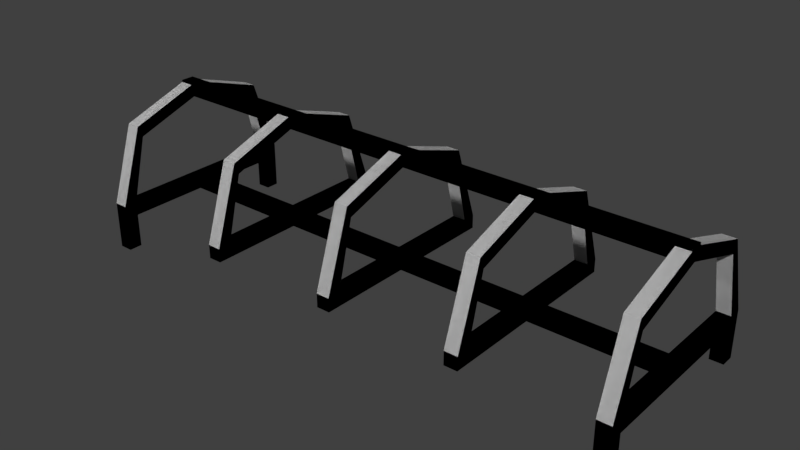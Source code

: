 # Source: Country_Farm_0.blend  (saved by Blender 2.79.0; exported with 4.5.12 LTS)
import bpy
from mathutils import Matrix  # noqa: F401  (used for matrix-valued properties, if any)

bpy.ops.wm.read_factory_settings(use_empty=True)
scene = bpy.context.scene
scene.name = 'Scene'

# ---- collections
col_collection_2 = bpy.data.collections.new('Collection 2'); scene.collection.children.link(col_collection_2)
col_collection_3 = bpy.data.collections.new('Collection 3'); scene.collection.children.link(col_collection_3)
col_collection_6 = bpy.data.collections.new('Collection 6'); scene.collection.children.link(col_collection_6)
col_collection_6.hide_render = True
col_collection_6.hide_viewport = True
col_collection_11 = bpy.data.collections.new('Collection 11'); scene.collection.children.link(col_collection_11)

# ---- materials (node trees are filled in below, after node groups)
mat_material = bpy.data.materials.new('Material')
mat_material.alpha_threshold = 0.0
mat_material.use_transparent_shadow = False
mat_material.roughness = 0.5
mat_material.line_color = (0.0, 0.0, 0.0, 1.0)

# ---- material node trees

# ---- world
world_world = bpy.data.worlds.new('World'); scene.world = world_world
world_world.color = (0.05088, 0.05088, 0.05088)
world_world.use_sun_shadow = False
world_world.sun_shadow_jitter_overblur = 0.0
world_world.cycles.sampling_method = 'MANUAL'

# ---- meshes
me_cube_003 = bpy.data.meshes.new('Cube.003')
me_cube_003.from_pydata([(4.1, -1.054, 0.9543), (4.1, 1.054, 0.9543), (2.1, 1.054, 0.9543), (2.1, -1.054, 0.9543), (1.9, -1.054, 0.9543), (2.1, 0.0, 1.3), (3.9, 1.125, 1.125), (1.9, 1.054, 0.9543), (-2.1, -1.3, 2.235e-08), (-1.9, -1.3, 2.235e-08), (-1.9, 1.3, 2.235e-08), (-2.1, 0.0, 1.5), (0.1, 1.5, -0.2), (0.1, -1.5, -0.2), (-0.1, -1.5, -0.2), (-0.1, 1.5, -0.2), (0.1, 1.5, 2.235e-08), (-1.9, 0.0, 1.5), (-2.1, 1.125, 1.125), (-0.1, 1.5, 2.235e-08), (1.9, 0.0, 1.3), (2.1, 1.125, 1.125), (2.1, -1.125, 1.125), (1.9, -1.125, 1.125), (2.1, -1.5, 0.0), (2.1, 0.0, 1.5), (4.1, 0.0, 1.5), (1.9, 1.125, 1.125), (-2.1, 1.3, 2.235e-08), (-2.1, 1.5, 2.235e-08), (-1.9, 1.5, 2.235e-08), (-2.1, 1.5, -0.2), (-2.1, -1.5, -0.2), (-2.1, -1.5, 0.0), (-1.9, -1.5, -0.2), (-1.9, 1.5, -0.2), (4.1, -1.5, 0.0), (1.9, 0.0, 1.5), (-0.1, 1.3, 2.235e-08), (3.9, -1.125, 1.125), (1.9, -1.5, 0.0), (1.9, -0.09988, -0.2), (4.1, 1.5, 2.235e-08), (3.9, 1.5, 2.235e-08), (1.9, -0.09988, 2.235e-08), (-2.1, -0.09988, -0.2), (2.1, -0.09988, 2.235e-08), (0.1, 1.3, 2.235e-08), (-2.1, -0.09988, 2.235e-08), (2.1, -0.09988, -0.2), (3.9, 1.3, 2.235e-08), (3.9, 1.3, -0.2), (4.1, 1.3, -0.2), (2.1, 0.1002, 2.235e-08), (4.1, 1.3, 2.235e-08), (3.9, -1.3, -0.2), (4.1, -1.3, -0.2), (2.1, 0.1002, -0.2), (4.1, -1.125, 1.125), (4.1, 1.125, 1.125), (-1.9, -0.09988, 2.235e-08), (1.9, 0.1002, -0.2), (0.1, -1.3, 2.235e-08), (1.9, 0.1002, 2.235e-08), (-1.9, -0.09988, -0.2), (1.9, -1.3, 2.235e-08), (2.1, -1.3, 2.235e-08), (-0.1, -1.3, 2.235e-08), (3.9, 0.0, 1.3), (2.1, 1.3, 2.235e-08), (3.9, 1.054, 0.9543), (1.9, 1.3, 2.235e-08), (4.1, 0.0, 1.3), (1.9, 1.5, 2.235e-08), (2.1, 1.5, 2.235e-08), (1.9, 1.5, -0.2), (1.9, -1.5, -0.2), (2.1, -1.5, -0.2), (3.9, -1.054, 0.9543), (2.1, 1.5, -0.2), (-0.1, 0.1002, 2.235e-08), (-0.1, 0.1002, -0.2), (0.1, 0.1002, -0.2), (0.1, 0.1002, 2.235e-08), (0.1, -0.09988, -0.2), (0.1, -0.09988, 2.235e-08), (-0.1, -0.09988, 2.235e-08), (-0.1, -0.09988, -0.2), (4.1, -1.3, 2.235e-08), (3.9, -1.3, 2.235e-08), (3.9, 0.1002, 2.235e-08), (-1.9, 0.1002, 2.235e-08), (3.9, 0.1002, -0.2), (-1.9, 0.1002, -0.2), (4.1, 0.1002, -0.2), (4.1, 0.1002, 2.235e-08), (3.9, -0.09988, 2.235e-08), (-2.1, 0.1002, -0.2), (3.9, -0.09988, -0.2), (-2.1, 0.1002, 2.235e-08), (3.9, -1.5, 0.0), (3.9, 0.0, 1.5), (-0.1, -1.5, 0.0), (-0.1, 0.0, 1.5), (-0.1, 1.125, 1.125), (0.1, 0.0, 1.5), (0.1, -1.5, 0.0), (-0.1, -1.125, 1.125), (0.1, -1.125, 1.125), (0.1, 1.125, 1.125), (-0.1, 0.0, 1.3), (-0.1, 1.054, 0.9543), (0.1, 0.0, 1.3), (-0.1, -1.054, 0.9543), (0.1, -1.054, 0.9543), (0.1, 1.054, 0.9543), (-1.9, -1.5, 0.0), (-2.1, -1.125, 1.125), (-1.9, -1.125, 1.125), (-1.9, 1.125, 1.125), (-2.1, 0.0, 1.3), (-2.1, 1.054, 0.9543), (-1.9, 0.0, 1.3), (-2.1, -1.054, 0.9543), (-1.9, -1.054, 0.9543), (-1.9, 1.054, 0.9543), (-4.1, -1.3, 2.235e-08), (-3.9, -1.3, 2.235e-08), (-3.9, -1.3, -0.2), (-4.1, -1.3, -0.2), (-3.9, 1.3, 2.235e-08), (-4.1, 0.0, 1.5), (-3.9, 1.3, -0.2), (-4.1, 1.3, -0.2), (-3.9, 0.0, 1.5), (-4.1, 1.125, 1.125), (-4.1, 1.3, 2.235e-08), (-4.1, 1.5, 2.235e-08), (-3.9, 1.5, 2.235e-08), (-4.1, -1.5, 0.0), (-3.9, -0.09988, 2.235e-08), (-3.9, -0.09988, -0.2), (-3.9, 0.1002, 2.235e-08), (-3.9, 0.1002, -0.2), (-3.9, -1.5, 0.0), (-4.1, -1.125, 1.125), (-3.9, -1.125, 1.125), (-3.9, 1.125, 1.125), (-4.1, 0.0, 1.3), (-4.1, 1.054, 0.9543), (-3.9, 0.0, 1.3), (-4.1, -1.054, 0.9543), (-3.9, -1.054, 0.9543), (-3.9, 1.054, 0.9543), (4.1, 0.1002, 1.3), (4.1, 0.1002, 1.5), (4.1, -0.09988, 1.3), (4.1, -0.09988, 1.5), (-4.1, -0.09988, 1.3), (-4.1, -0.09988, 1.5), (-4.1, 0.1002, 1.3), (-4.1, 0.1002, 1.5), (4.1, -1.3, -0.7), (4.1, -1.5, -0.7), (4.1, 1.5, -0.7), (3.9, 1.5, -0.7), (3.9, -1.5, -0.7), (3.9, 1.3, -0.7), (4.1, 1.3, -0.7), (3.9, -1.3, -0.7), (-3.9, 1.5, -0.7), (-4.1, 1.5, -0.7), (-3.9, -1.3, -0.7), (-3.9, -1.5, -0.7), (-4.1, -1.3, -0.7), (-4.1, -1.5, -0.7), (-3.9, 1.3, -0.7), (-4.1, 1.3, -0.7)], [], [(40, 24, 22, 23), (73, 27, 21, 74), (50, 54, 1, 70), (89, 78, 0, 88), (68, 70, 1, 72), (16, 19, 38, 47), (13, 106, 102, 14), (100, 166, 163, 36), (16, 12, 15, 19), (64, 87, 86, 60), (161, 155, 154, 160), (93, 91, 80, 81), (119, 17, 118, 116, 34, 64, 60, 9, 124, 122, 125, 10, 91, 93, 35, 30), (68, 72, 0, 78), (43, 6, 59, 42), (100, 36, 58, 39), (81, 80, 38, 19, 15), (138, 170, 171, 137), (42, 59, 26, 58, 36, 163, 162, 56, 94, 95, 88, 0, 72, 1, 54, 52, 168, 164), (27, 73, 75, 61, 63, 71, 7, 20, 4, 65, 44, 41, 76, 40, 23, 37), (30, 35, 31, 29), (100, 39, 101, 6, 43, 165, 167, 51, 92, 90, 50, 70, 68, 78, 89, 96, 98, 55, 169, 166), (74, 21, 25, 22, 24, 77, 49, 46, 66, 3, 5, 2, 69, 53, 57, 79), (34, 116, 33, 32), (55, 56, 162, 169), (20, 5, 3, 4), (74, 79, 75, 73), (20, 7, 2, 5), (65, 4, 3, 66), (71, 69, 2, 7), (77, 24, 40, 76), (37, 23, 22, 25), (37, 25, 21, 27), (97, 143, 142, 99), (141, 140, 127, 152, 150, 153, 130, 142, 143, 132, 176, 170, 138, 147, 134, 146, 144, 173, 172, 128), (139, 175, 173, 144), (101, 26, 59, 6), (101, 39, 58, 26), (45, 48, 140, 141), (42, 164, 165, 43), (52, 54, 95, 94), (19, 104, 109, 16), (102, 106, 108, 107), (103, 105, 109, 104), (103, 107, 108, 105), (38, 47, 115, 111), (67, 113, 114, 62), (110, 111, 115, 112), (110, 112, 114, 113), (106, 102, 67, 62), (107, 103, 104, 19, 38, 111, 110, 113, 67, 102), (29, 31, 97, 99, 28, 121, 120, 123, 8, 48, 45, 32, 33, 117, 11, 18), (108, 106, 62, 114, 112, 115, 47, 16, 109, 105), (29, 18, 119, 30), (33, 116, 118, 117), (11, 17, 119, 18), (11, 117, 118, 17), (28, 10, 125, 121), (8, 123, 124, 9), (120, 121, 125, 122), (120, 122, 124, 123), (67, 86, 87, 14, 102), (49, 77, 76, 41, 84, 13, 14, 87, 64, 34, 32, 45, 141, 128, 129, 133, 132, 143, 97, 31, 35, 93, 81, 15, 12, 82, 61, 75, 79, 57, 92, 51, 52, 94, 56, 55, 98), (161, 159, 157, 155), (129, 174, 175, 139, 126, 136, 137, 171, 177, 133), (132, 133, 177, 176), (137, 135, 147, 138), (139, 144, 146, 145), (131, 134, 147, 135), (131, 145, 146, 134), (136, 130, 153, 149), (126, 151, 152, 127), (148, 149, 153, 150), (148, 150, 152, 151), (145, 131, 135, 137, 136, 149, 148, 151, 126, 139), (47, 83, 82, 12, 16), (41, 44, 85, 84), (61, 82, 83, 63), (57, 53, 90, 92), (49, 98, 96, 46), (154, 155, 157, 156), (154, 156, 158, 160), (62, 106, 13, 84, 85), (46, 96, 89, 88, 95, 54, 50, 90, 53, 69, 71, 63, 83, 47, 38, 80, 91, 10, 28, 99, 142, 130, 136, 126, 127, 140, 48, 8, 9, 60, 86, 67, 62, 85, 44, 65, 66), (156, 157, 159, 158), (158, 159, 161, 160), (169, 162, 163, 166), (164, 168, 167, 165), (174, 172, 173, 175), (170, 176, 177, 171), (52, 51, 167, 168), (129, 128, 172, 174)])
me_cube_003.materials.append(mat_material)
me_cube_003.use_remesh_preserve_volume = False
me_cube_003.use_remesh_preserve_attributes = False
me_cube_003.use_mirror_vertex_groups = False
me_cube_003.update()
me_cube_002 = bpy.data.meshes.new('Cube.002')
me_cube_002.from_pydata([(4.1, -1.054, 0.9543), (4.1, 1.054, 0.9543), (2.1, 1.054, 0.9543), (2.1, -1.054, 0.9543), (1.9, -1.054, 0.9543), (2.1, 0.0, 1.3), (3.9, 1.125, 1.125), (1.9, 1.054, 0.9543), (-2.1, -1.3, 2.235e-08), (-1.9, -1.3, 2.235e-08), (-1.9, 1.3, 2.235e-08), (-2.1, 0.0, 1.5), (0.1, 1.5, -0.2), (0.1, -1.5, -0.2), (-0.1, -1.5, -0.2), (-0.1, 1.5, -0.2), (0.1, 1.5, 2.235e-08), (-1.9, 0.0, 1.5), (-2.1, 1.125, 1.125), (-0.1, 1.5, 2.235e-08), (1.9, 0.0, 1.3), (2.1, 1.125, 1.125), (2.1, -1.125, 1.125), (1.9, -1.125, 1.125), (2.1, -1.5, 0.0), (2.1, 0.0, 1.5), (4.1, 0.0, 1.5), (1.9, 1.125, 1.125), (-2.1, 1.3, 2.235e-08), (-2.1, 1.5, 2.235e-08), (-1.9, 1.5, 2.235e-08), (-2.1, 1.5, -0.2), (-2.1, -1.5, -0.2), (-2.1, -1.5, 0.0), (-1.9, -1.5, -0.2), (-1.9, 1.5, -0.2), (4.1, -1.5, 0.0), (1.9, 0.0, 1.5), (-0.1, 1.3, 2.235e-08), (3.9, -1.125, 1.125), (1.9, -1.5, 0.0), (1.9, -0.09988, -0.2), (4.1, 1.5, 2.235e-08), (3.9, 1.5, 2.235e-08), (1.9, -0.09988, 2.235e-08), (-2.1, -0.09988, -0.2), (2.1, -0.09988, 2.235e-08), (0.1, 1.3, 2.235e-08), (-2.1, -0.09988, 2.235e-08), (2.1, -0.09988, -0.2), (3.9, 1.3, 2.235e-08), (3.9, 1.3, -0.2), (4.1, 1.3, -0.2), (2.1, 0.1002, 2.235e-08), (4.1, 1.3, 2.235e-08), (3.9, -1.3, -0.2), (4.1, -1.3, -0.2), (2.1, 0.1002, -0.2), (4.1, -1.125, 1.125), (4.1, 1.125, 1.125), (-1.9, -0.09988, 2.235e-08), (1.9, 0.1002, -0.2), (0.1, -1.3, 2.235e-08), (1.9, 0.1002, 2.235e-08), (-1.9, -0.09988, -0.2), (1.9, -1.3, 2.235e-08), (2.1, -1.3, 2.235e-08), (-0.1, -1.3, 2.235e-08), (3.9, 0.0, 1.3), (2.1, 1.3, 2.235e-08), (3.9, 1.054, 0.9543), (1.9, 1.3, 2.235e-08), (4.1, 0.0, 1.3), (1.9, 1.5, 2.235e-08), (2.1, 1.5, 2.235e-08), (1.9, 1.5, -0.2), (1.9, -1.5, -0.2), (2.1, -1.5, -0.2), (3.9, -1.054, 0.9543), (2.1, 1.5, -0.2), (-0.1, 0.1002, 2.235e-08), (-0.1, 0.1002, -0.2), (0.1, 0.1002, -0.2), (0.1, 0.1002, 2.235e-08), (0.1, -0.09988, -0.2), (0.1, -0.09988, 2.235e-08), (-0.1, -0.09988, 2.235e-08), (-0.1, -0.09988, -0.2), (4.1, -1.3, 2.235e-08), (3.9, -1.3, 2.235e-08), (3.9, 0.1002, 2.235e-08), (-1.9, 0.1002, 2.235e-08), (3.9, 0.1002, -0.2), (-1.9, 0.1002, -0.2), (4.1, 0.1002, -0.2), (4.1, 0.1002, 2.235e-08), (3.9, -0.09988, 2.235e-08), (-2.1, 0.1002, -0.2), (3.9, -0.09988, -0.2), (-2.1, 0.1002, 2.235e-08), (3.9, -1.5, 0.0), (3.9, 0.0, 1.5), (-0.1, -1.5, 0.0), (-0.1, 0.0, 1.5), (-0.1, 1.125, 1.125), (0.1, 0.0, 1.5), (0.1, -1.5, 0.0), (-0.1, -1.125, 1.125), (0.1, -1.125, 1.125), (0.1, 1.125, 1.125), (-0.1, 0.0, 1.3), (-0.1, 1.054, 0.9543), (0.1, 0.0, 1.3), (-0.1, -1.054, 0.9543), (0.1, -1.054, 0.9543), (0.1, 1.054, 0.9543), (-1.9, -1.5, 0.0), (-2.1, -1.125, 1.125), (-1.9, -1.125, 1.125), (-1.9, 1.125, 1.125), (-2.1, 0.0, 1.3), (-2.1, 1.054, 0.9543), (-1.9, 0.0, 1.3), (-2.1, -1.054, 0.9543), (-1.9, -1.054, 0.9543), (-1.9, 1.054, 0.9543), (-4.1, -1.3, 2.235e-08), (-3.9, -1.3, 2.235e-08), (-3.9, -1.3, -0.2), (-4.1, -1.3, -0.2), (-3.9, 1.3, 2.235e-08), (-4.1, 0.0, 1.5), (-3.9, 1.3, -0.2), (-4.1, 1.3, -0.2), (-3.9, 0.0, 1.5), (-4.1, 1.125, 1.125), (-4.1, 1.3, 2.235e-08), (-4.1, 1.5, 2.235e-08), (-3.9, 1.5, 2.235e-08), (-4.1, -1.5, 0.0), (-3.9, -0.09988, 2.235e-08), (-3.9, -0.09988, -0.2), (-3.9, 0.1002, 2.235e-08), (-3.9, 0.1002, -0.2), (-3.9, -1.5, 0.0), (-4.1, -1.125, 1.125), (-3.9, -1.125, 1.125), (-3.9, 1.125, 1.125), (-4.1, 0.0, 1.3), (-4.1, 1.054, 0.9543), (-3.9, 0.0, 1.3), (-4.1, -1.054, 0.9543), (-3.9, -1.054, 0.9543), (-3.9, 1.054, 0.9543), (4.1, 0.1002, 1.3), (4.1, 0.1002, 1.5), (4.1, -0.09988, 1.3), (4.1, -0.09988, 1.5), (-4.1, -0.09988, 1.3), (-4.1, -0.09988, 1.5), (-4.1, 0.1002, 1.3), (-4.1, 0.1002, 1.5), (4.1, -1.3, -0.7), (4.1, -1.5, -0.7), (4.1, 1.5, -0.7), (3.9, 1.5, -0.7), (3.9, -1.5, -0.7), (3.9, 1.3, -0.7), (4.1, 1.3, -0.7), (3.9, -1.3, -0.7), (-3.9, 1.5, -0.7), (-4.1, 1.5, -0.7), (-3.9, -1.3, -0.7), (-3.9, -1.5, -0.7), (-4.1, -1.3, -0.7), (-4.1, -1.5, -0.7), (-3.9, 1.3, -0.7), (-4.1, 1.3, -0.7)], [], [(40, 24, 22, 23), (73, 27, 21, 74), (50, 54, 1, 70), (89, 78, 0, 88), (68, 70, 1, 72), (16, 19, 38, 47), (13, 106, 102, 14), (100, 166, 163, 36), (16, 12, 15, 19), (64, 87, 86, 60), (161, 155, 154, 160), (93, 91, 80, 81), (119, 17, 118, 116, 34, 64, 60, 9, 124, 122, 125, 10, 91, 93, 35, 30), (68, 72, 0, 78), (43, 6, 59, 42), (100, 36, 58, 39), (81, 80, 38, 19, 15), (138, 170, 171, 137), (42, 59, 26, 58, 36, 163, 162, 56, 94, 95, 88, 0, 72, 1, 54, 52, 168, 164), (27, 73, 75, 61, 63, 71, 7, 20, 4, 65, 44, 41, 76, 40, 23, 37), (30, 35, 31, 29), (100, 39, 101, 6, 43, 165, 167, 51, 92, 90, 50, 70, 68, 78, 89, 96, 98, 55, 169, 166), (74, 21, 25, 22, 24, 77, 49, 46, 66, 3, 5, 2, 69, 53, 57, 79), (34, 116, 33, 32), (55, 56, 162, 169), (20, 5, 3, 4), (74, 79, 75, 73), (20, 7, 2, 5), (65, 4, 3, 66), (71, 69, 2, 7), (77, 24, 40, 76), (37, 23, 22, 25), (37, 25, 21, 27), (97, 143, 142, 99), (141, 140, 127, 152, 150, 153, 130, 142, 143, 132, 176, 170, 138, 147, 134, 146, 144, 173, 172, 128), (139, 175, 173, 144), (101, 26, 59, 6), (101, 39, 58, 26), (45, 48, 140, 141), (42, 164, 165, 43), (52, 54, 95, 94), (19, 104, 109, 16), (102, 106, 108, 107), (103, 105, 109, 104), (103, 107, 108, 105), (38, 47, 115, 111), (67, 113, 114, 62), (110, 111, 115, 112), (110, 112, 114, 113), (106, 102, 67, 62), (107, 103, 104, 19, 38, 111, 110, 113, 67, 102), (29, 31, 97, 99, 28, 121, 120, 123, 8, 48, 45, 32, 33, 117, 11, 18), (108, 106, 62, 114, 112, 115, 47, 16, 109, 105), (29, 18, 119, 30), (33, 116, 118, 117), (11, 17, 119, 18), (11, 117, 118, 17), (28, 10, 125, 121), (8, 123, 124, 9), (120, 121, 125, 122), (120, 122, 124, 123), (67, 86, 87, 14, 102), (49, 77, 76, 41, 84, 13, 14, 87, 64, 34, 32, 45, 141, 128, 129, 133, 132, 143, 97, 31, 35, 93, 81, 15, 12, 82, 61, 75, 79, 57, 92, 51, 52, 94, 56, 55, 98), (161, 159, 157, 155), (129, 174, 175, 139, 126, 136, 137, 171, 177, 133), (132, 133, 177, 176), (137, 135, 147, 138), (139, 144, 146, 145), (131, 134, 147, 135), (131, 145, 146, 134), (136, 130, 153, 149), (126, 151, 152, 127), (148, 149, 153, 150), (148, 150, 152, 151), (145, 131, 135, 137, 136, 149, 148, 151, 126, 139), (47, 83, 82, 12, 16), (41, 44, 85, 84), (61, 82, 83, 63), (57, 53, 90, 92), (49, 98, 96, 46), (154, 155, 157, 156), (154, 156, 158, 160), (62, 106, 13, 84, 85), (46, 96, 89, 88, 95, 54, 50, 90, 53, 69, 71, 63, 83, 47, 38, 80, 91, 10, 28, 99, 142, 130, 136, 126, 127, 140, 48, 8, 9, 60, 86, 67, 62, 85, 44, 65, 66), (156, 157, 159, 158), (158, 159, 161, 160), (169, 162, 163, 166), (164, 168, 167, 165), (174, 172, 173, 175), (170, 176, 177, 171), (52, 51, 167, 168), (129, 128, 172, 174)])
me_cube_002.materials.append(mat_material)
me_cube_002.use_remesh_preserve_volume = False
me_cube_002.use_remesh_preserve_attributes = False
me_cube_002.use_mirror_vertex_groups = False
me_cube_002.update()
me_cube = bpy.data.meshes.new('Cube')
me_cube.from_pydata([(4.1, -1.054, 0.9543), (4.1, 1.054, 0.9543), (2.1, 1.054, 0.9543), (2.1, -1.054, 0.9543), (1.9, -1.054, 0.9543), (2.1, 0.0, 1.3), (3.9, 1.125, 1.125), (1.9, 1.054, 0.9543), (-2.1, -1.3, 2.235e-08), (-1.9, -1.3, 2.235e-08), (-1.9, -1.3, -0.2), (-2.1, -1.3, -0.2), (-1.9, 1.3, 2.235e-08), (-2.1, 0.0, 1.5), (-1.9, 1.3, -0.2), (-2.1, 1.3, -0.2), (0.1, 1.5, -0.2), (0.1, -1.5, -0.2), (-0.1, -1.5, -0.2), (-0.1, 1.5, -0.2), (0.1, 1.5, 2.235e-08), (-1.9, 0.0, 1.5), (-2.1, 1.125, 1.125), (-0.1, 1.5, 2.235e-08), (1.9, 0.0, 1.3), (2.1, 1.125, 1.125), (2.1, -1.125, 1.125), (1.9, -1.125, 1.125), (2.1, -1.5, 0.0), (2.1, 0.0, 1.5), (4.1, 0.0, 1.5), (1.9, 1.125, 1.125), (-2.1, 1.3, 2.235e-08), (-2.1, 1.5, 2.235e-08), (-1.9, 1.5, 2.235e-08), (-2.1, 1.5, -0.2), (-2.1, -1.5, -0.2), (-2.1, -1.5, 0.0), (-1.9, -1.5, -0.2), (-1.9, 1.5, -0.2), (4.1, 1.5, -0.2), (4.1, -1.5, -0.2), (4.1, -1.5, 0.0), (1.9, 0.0, 1.5), (-0.1, 1.3, 2.235e-08), (-0.1, 1.3, -0.2), (3.9, -1.5, -0.2), (3.9, 1.5, -0.2), (3.9, -1.125, 1.125), (1.9, -1.5, 0.0), (1.9, -0.09988, -0.2), (4.1, 1.5, 2.235e-08), (0.1, 1.3, -0.2), (3.9, 1.5, 2.235e-08), (1.9, -0.09988, 2.235e-08), (-2.1, -0.09988, -0.2), (2.1, -0.09988, 2.235e-08), (0.1, 1.3, 2.235e-08), (-2.1, -0.09988, 2.235e-08), (2.1, -0.09988, -0.2), (-0.1, -1.3, -0.2), (3.9, 1.3, 2.235e-08), (3.9, 1.3, -0.2), (4.1, 1.3, -0.2), (2.1, 0.1002, 2.235e-08), (4.1, 1.3, 2.235e-08), (0.1, -1.3, -0.2), (3.9, -1.3, -0.2), (4.1, -1.3, -0.2), (2.1, 0.1002, -0.2), (4.1, -1.125, 1.125), (4.1, 1.125, 1.125), (-1.9, -0.09988, 2.235e-08), (1.9, 0.1002, -0.2), (0.1, -1.3, 2.235e-08), (1.9, 0.1002, 2.235e-08), (-1.9, -0.09988, -0.2), (1.9, -1.3, 2.235e-08), (2.1, -1.3, 2.235e-08), (-0.1, -1.3, 2.235e-08), (3.9, 0.0, 1.3), (2.1, -1.3, -0.2), (1.9, -1.3, -0.2), (2.1, 1.3, 2.235e-08), (2.1, 1.3, -0.2), (1.9, 1.3, -0.2), (3.9, 1.054, 0.9543), (1.9, 1.3, 2.235e-08), (4.1, 0.0, 1.3), (1.9, 1.5, 2.235e-08), (2.1, 1.5, 2.235e-08), (1.9, 1.5, -0.2), (1.9, -1.5, -0.2), (2.1, -1.5, -0.2), (3.9, -1.054, 0.9543), (2.1, 1.5, -0.2), (-0.1, 0.1002, 2.235e-08), (-0.1, 0.1002, -0.2), (0.1, 0.1002, -0.2), (0.1, 0.1002, 2.235e-08), (0.1, -0.09988, -0.2), (0.1, -0.09988, 2.235e-08), (-0.1, -0.09988, 2.235e-08), (-0.1, -0.09988, -0.2), (4.1, -1.3, 2.235e-08), (3.9, -1.3, 2.235e-08), (3.9, 0.1002, 2.235e-08), (-1.9, 0.1002, 2.235e-08), (3.9, 0.1002, -0.2), (-1.9, 0.1002, -0.2), (4.1, 0.1002, -0.2), (4.1, 0.1002, 2.235e-08), (4.1, -0.09988, -0.2), (4.1, -0.09988, 2.235e-08), (3.9, -0.09988, 2.235e-08), (-2.1, 0.1002, -0.2), (3.9, -0.09988, -0.2), (-2.1, 0.1002, 2.235e-08), (3.9, -1.5, 0.0), (3.9, 0.0, 1.5), (-0.1, -1.5, 0.0), (-0.1, 0.0, 1.5), (-0.1, 1.125, 1.125), (0.1, 0.0, 1.5), (0.1, -1.5, 0.0), (-0.1, -1.125, 1.125), (0.1, -1.125, 1.125), (0.1, 1.125, 1.125), (-0.1, 0.0, 1.3), (-0.1, 1.054, 0.9543), (0.1, 0.0, 1.3), (-0.1, -1.054, 0.9543), (0.1, -1.054, 0.9543), (0.1, 1.054, 0.9543), (-1.9, -1.5, 0.0), (-2.1, -1.125, 1.125), (-1.9, -1.125, 1.125), (-1.9, 1.125, 1.125), (-2.1, 0.0, 1.3), (-2.1, 1.054, 0.9543), (-1.9, 0.0, 1.3), (-2.1, -1.054, 0.9543), (-1.9, -1.054, 0.9543), (-1.9, 1.054, 0.9543), (-4.1, -1.3, 2.235e-08), (-3.9, -1.3, 2.235e-08), (-3.9, -1.3, -0.2), (-4.1, -1.3, -0.2), (-3.9, 1.3, 2.235e-08), (-4.1, 0.0, 1.5), (-3.9, 1.3, -0.2), (-4.1, 1.3, -0.2), (-3.9, 0.0, 1.5), (-4.1, 1.125, 1.125), (-4.1, 1.3, 2.235e-08), (-4.1, 1.5, 2.235e-08), (-3.9, 1.5, 2.235e-08), (-4.1, 1.5, -0.2), (-4.1, -1.5, -0.2), (-4.1, -1.5, 0.0), (-3.9, -1.5, -0.2), (-3.9, 1.5, -0.2), (-4.1, -0.09988, -0.2), (-4.1, -0.09988, 2.235e-08), (-3.9, -0.09988, 2.235e-08), (-3.9, -0.09988, -0.2), (-3.9, 0.1002, 2.235e-08), (-3.9, 0.1002, -0.2), (-4.1, 0.1002, -0.2), (-4.1, 0.1002, 2.235e-08), (-3.9, -1.5, 0.0), (-4.1, -1.125, 1.125), (-3.9, -1.125, 1.125), (-3.9, 1.125, 1.125), (-4.1, 0.0, 1.3), (-4.1, 1.054, 0.9543), (-3.9, 0.0, 1.3), (-4.1, -1.054, 0.9543), (-3.9, -1.054, 0.9543), (-3.9, 1.054, 0.9543), (1.9, -0.09988, 1.3), (1.9, -0.09988, 1.5), (-2.1, -0.09988, 1.3), (2.1, -0.09988, 1.5), (-2.1, -0.09988, 1.5), (2.1, -0.09988, 1.3), (2.1, 0.1002, 1.5), (2.1, 0.1002, 1.3), (-1.9, -0.09988, 1.5), (1.9, 0.1002, 1.3), (1.9, 0.1002, 1.5), (-1.9, -0.09988, 1.3), (-0.1, 0.1002, 1.5), (-0.1, 0.1002, 1.3), (0.1, 0.1002, 1.3), (0.1, 0.1002, 1.5), (0.1, -0.09988, 1.3), (0.1, -0.09988, 1.5), (-0.1, -0.09988, 1.5), (-0.1, -0.09988, 1.3), (3.9, 0.1002, 1.5), (-1.9, 0.1002, 1.5), (3.9, 0.1002, 1.3), (-1.9, 0.1002, 1.3), (4.1, 0.1002, 1.3), (4.1, 0.1002, 1.5), (4.1, -0.09988, 1.3), (4.1, -0.09988, 1.5), (3.9, -0.09988, 1.5), (-2.1, 0.1002, 1.3), (3.9, -0.09988, 1.3), (-2.1, 0.1002, 1.5), (-4.1, -0.09988, 1.3), (-4.1, -0.09988, 1.5), (-3.9, -0.09988, 1.5), (-3.9, -0.09988, 1.3), (-3.9, 0.1002, 1.5), (-3.9, 0.1002, 1.3), (-4.1, 0.1002, 1.3), (-4.1, 0.1002, 1.5), (4.1, -1.3, -0.7), (4.1, -1.5, -0.7), (4.1, 1.5, -0.7), (3.9, 1.5, -0.7), (3.9, -1.5, -0.7), (3.9, 1.3, -0.7), (4.1, 1.3, -0.7), (3.9, -1.3, -0.7), (-3.9, 1.5, -0.7), (-4.1, 1.5, -0.7), (-3.9, -1.3, -0.7), (-3.9, -1.5, -0.7), (-4.1, -1.3, -0.7), (-4.1, -1.5, -0.7), (-3.9, 1.3, -0.7), (-4.1, 1.3, -0.7)], [], [(49, 28, 26, 27), (62, 63, 110, 108), (89, 31, 25, 90), (65, 61, 106, 111), (67, 105, 114, 116), (64, 75, 54, 56), (61, 65, 1, 86), (12, 32, 117, 107), (15, 14, 109, 115), (14, 12, 107, 109), (105, 94, 0, 104), (80, 86, 1, 88), (16, 52, 45, 19), (20, 23, 44, 57), (16, 20, 57, 52), (17, 124, 120, 18), (18, 120, 79, 60), (20, 16, 19, 23), (73, 69, 59, 50), (110, 111, 113, 112), (76, 103, 102, 72), (108, 110, 112, 116), (111, 106, 114, 113), (82, 77, 54, 50), (51, 40, 47, 53), (109, 107, 96, 97), (115, 117, 32, 15), (11, 10, 38, 36), (113, 114, 105, 104), (80, 88, 0, 94), (101, 102, 79, 74), (53, 6, 71, 51), (10, 9, 134, 38), (83, 87, 75, 64), (85, 84, 69, 73), (118, 42, 70, 48), (6, 53, 61, 86), (15, 32, 33, 35), (116, 112, 68, 67), (103, 100, 66, 60), (100, 101, 74, 66), (45, 44, 23, 19), (84, 83, 64, 69), (109, 97, 103, 76), (26, 28, 78, 3), (112, 113, 104, 68), (76, 72, 9, 10), (62, 61, 53, 47), (29, 26, 3, 5), (55, 76, 10, 11), (25, 29, 5, 2), (66, 74, 124, 17), (73, 75, 87, 85), (72, 58, 8, 9), (90, 25, 2, 83), (27, 43, 24, 4), (82, 81, 93, 92), (34, 39, 35, 33), (60, 66, 17, 18), (43, 31, 7, 24), (81, 78, 28, 93), (118, 48, 94, 105), (68, 104, 42, 41), (36, 37, 8, 11), (97, 96, 44, 45), (49, 27, 4, 77), (119, 6, 86, 80), (11, 8, 58, 55), (38, 134, 37, 36), (85, 87, 89, 91), (67, 68, 220, 227), (59, 56, 78, 81), (50, 59, 81, 82), (31, 89, 87, 7), (24, 5, 3, 4), (56, 54, 77, 78), (90, 95, 91, 89), (24, 7, 2, 5), (77, 4, 3, 78), (87, 83, 2, 7), (92, 49, 77, 82), (93, 28, 49, 92), (43, 27, 26, 29), (43, 29, 25, 31), (95, 90, 83, 84), (95, 84, 85, 91), (72, 102, 96, 107), (52, 57, 99, 98), (45, 52, 98, 97), (57, 44, 96, 99), (60, 79, 102, 103), (115, 167, 166, 117), (97, 98, 100, 103), (99, 96, 102, 101), (48, 119, 80, 94), (39, 34, 12, 14), (39, 14, 15, 35), (51, 71, 1, 65), (108, 106, 61, 62), (151, 157, 229, 235), (40, 51, 65, 63), (71, 30, 88, 1), (30, 70, 0, 88), (119, 30, 71, 6), (70, 42, 104, 0), (119, 48, 70, 30), (55, 58, 164, 165), (41, 42, 118, 46), (63, 65, 111, 110), (46, 118, 105, 67), (23, 122, 127, 20), (120, 124, 126, 125), (121, 123, 127, 122), (121, 125, 126, 123), (44, 57, 133, 129), (79, 131, 132, 74), (128, 129, 133, 130), (128, 130, 132, 131), (122, 23, 44, 129), (124, 120, 79, 74), (120, 125, 131, 79), (121, 122, 129, 128), (125, 121, 128, 131), (20, 127, 133, 57), (127, 123, 130, 133), (123, 126, 132, 130), (126, 124, 74, 132), (55, 165, 167, 115), (115, 109, 76, 55), (107, 117, 58, 72), (33, 22, 137, 34), (37, 134, 136, 135), (13, 21, 137, 22), (13, 135, 136, 21), (32, 12, 143, 139), (8, 141, 142, 9), (138, 139, 143, 140), (138, 140, 142, 141), (22, 33, 32, 139), (37, 135, 141, 8), (13, 22, 139, 138), (135, 13, 138, 141), (34, 137, 143, 12), (137, 21, 140, 143), (21, 136, 142, 140), (136, 134, 9, 142), (148, 154, 169, 166), (151, 150, 167, 168), (150, 148, 166, 167), (162, 163, 169, 168), (168, 169, 154, 151), (62, 47, 223, 225), (146, 145, 170, 160), (151, 154, 155, 157), (165, 164, 145, 146), (162, 165, 146, 147), (164, 163, 144, 145), (156, 161, 157, 155), (158, 159, 144, 147), (147, 144, 163, 162), (160, 170, 159, 158), (161, 156, 148, 150), (150, 151, 235, 234), (117, 166, 164, 58), (168, 167, 165, 162), (166, 169, 163, 164), (155, 153, 173, 156), (159, 170, 172, 171), (149, 152, 173, 153), (149, 171, 172, 152), (154, 148, 179, 175), (144, 177, 178, 145), (174, 175, 179, 176), (174, 176, 178, 177), (153, 155, 154, 175), (159, 171, 177, 144), (149, 153, 175, 174), (171, 149, 174, 177), (156, 173, 179, 148), (173, 152, 176, 179), (152, 172, 178, 176), (172, 170, 145, 178), (50, 100, 98, 73), (75, 99, 101, 54), (50, 54, 101, 100), (73, 98, 99, 75), (69, 108, 116, 59), (56, 114, 106, 64), (69, 64, 106, 108), (59, 116, 114, 56), (186, 190, 181, 183), (189, 187, 185, 180), (204, 205, 207, 206), (191, 199, 198, 188), (202, 204, 206, 210), (205, 200, 208, 207), (203, 201, 192, 193), (203, 193, 199, 191), (188, 198, 192, 201), (209, 217, 216, 211), (193, 194, 196, 199), (195, 192, 198, 197), (182, 184, 214, 215), (182, 215, 217, 209), (209, 203, 191, 182), (201, 211, 184, 188), (212, 213, 219, 218), (211, 216, 214, 184), (218, 217, 215, 212), (216, 219, 213, 214), (180, 196, 194, 189), (190, 195, 197, 181), (180, 181, 197, 196), (189, 194, 195, 190), (187, 202, 210, 185), (183, 208, 200, 186), (187, 186, 200, 202), (185, 210, 208, 183), (217, 218, 219, 216), (214, 213, 212, 215), (188, 184, 182, 191), (203, 209, 211, 201), (192, 195, 194, 193), (187, 189, 190, 186), (200, 205, 204, 202), (210, 206, 207, 208), (183, 181, 180, 185), (199, 196, 197, 198), (227, 220, 221, 224), (222, 226, 225, 223), (232, 230, 231, 233), (228, 234, 235, 229), (63, 62, 225, 226), (160, 158, 233, 231), (46, 67, 227, 224), (161, 150, 234, 228), (158, 147, 232, 233), (68, 41, 221, 220), (157, 161, 228, 229), (47, 40, 222, 223), (146, 160, 231, 230), (41, 46, 224, 221), (147, 146, 230, 232), (40, 63, 226, 222)])
me_cube.materials.append(mat_material)
me_cube.use_remesh_preserve_volume = False
me_cube.use_remesh_preserve_attributes = False
me_cube.use_mirror_vertex_groups = False
me_cube.update()
me_cube_004 = bpy.data.meshes.new('Cube.004')
me_cube_004.from_pydata([(4.1, -1.054, 0.9543), (4.1, 1.054, 0.9543), (2.1, 1.054, 0.9543), (2.1, -1.054, 0.9543), (1.9, -1.054, 0.9543), (2.1, 0.0, 1.3), (3.9, 1.125, 1.125), (1.9, 1.054, 0.9543), (-2.1, -1.3, 2.235e-08), (-1.9, -1.3, 2.235e-08), (-1.9, 1.3, 2.235e-08), (-2.1, 0.0, 1.5), (0.1, 1.5, -0.2), (0.1, -1.5, -0.2), (-0.1, -1.5, -0.2), (-0.1, 1.5, -0.2), (0.1, 1.5, 2.235e-08), (-1.9, 0.0, 1.5), (-2.1, 1.125, 1.125), (-0.1, 1.5, 2.235e-08), (1.9, 0.0, 1.3), (2.1, 1.125, 1.125), (2.1, -1.125, 1.125), (1.9, -1.125, 1.125), (2.1, -1.5, 0.0), (2.1, 0.0, 1.5), (4.1, 0.0, 1.5), (1.9, 1.125, 1.125), (-2.1, 1.3, 2.235e-08), (-2.1, 1.5, 2.235e-08), (-1.9, 1.5, 2.235e-08), (-2.1, 1.5, -0.2), (-2.1, -1.5, -0.2), (-2.1, -1.5, 0.0), (-1.9, -1.5, -0.2), (-1.9, 1.5, -0.2), (4.1, -1.5, 0.0), (1.9, 0.0, 1.5), (-0.1, 1.3, 2.235e-08), (3.9, -1.125, 1.125), (1.9, -1.5, 0.0), (1.9, -0.09988, -0.2), (4.1, 1.5, 2.235e-08), (3.9, 1.5, 2.235e-08), (1.9, -0.09988, 2.235e-08), (-2.1, -0.09988, -0.2), (2.1, -0.09988, 2.235e-08), (0.1, 1.3, 2.235e-08), (-2.1, -0.09988, 2.235e-08), (2.1, -0.09988, -0.2), (3.9, 1.3, 2.235e-08), (3.9, 1.3, -0.2), (4.1, 1.3, -0.2), (2.1, 0.1002, 2.235e-08), (4.1, 1.3, 2.235e-08), (3.9, -1.3, -0.2), (4.1, -1.3, -0.2), (2.1, 0.1002, -0.2), (4.1, -1.125, 1.125), (4.1, 1.125, 1.125), (-1.9, -0.09988, 2.235e-08), (1.9, 0.1002, -0.2), (0.1, -1.3, 2.235e-08), (1.9, 0.1002, 2.235e-08), (-1.9, -0.09988, -0.2), (1.9, -1.3, 2.235e-08), (2.1, -1.3, 2.235e-08), (-0.1, -1.3, 2.235e-08), (3.9, 0.0, 1.3), (2.1, 1.3, 2.235e-08), (3.9, 1.054, 0.9543), (1.9, 1.3, 2.235e-08), (4.1, 0.0, 1.3), (1.9, 1.5, 2.235e-08), (2.1, 1.5, 2.235e-08), (1.9, 1.5, -0.2), (1.9, -1.5, -0.2), (2.1, -1.5, -0.2), (3.9, -1.054, 0.9543), (2.1, 1.5, -0.2), (-0.1, 0.1002, 2.235e-08), (-0.1, 0.1002, -0.2), (0.1, 0.1002, -0.2), (0.1, 0.1002, 2.235e-08), (0.1, -0.09988, -0.2), (0.1, -0.09988, 2.235e-08), (-0.1, -0.09988, 2.235e-08), (-0.1, -0.09988, -0.2), (4.1, -1.3, 2.235e-08), (3.9, -1.3, 2.235e-08), (3.9, 0.1002, 2.235e-08), (-1.9, 0.1002, 2.235e-08), (3.9, 0.1002, -0.2), (-1.9, 0.1002, -0.2), (4.1, 0.1002, -0.2), (4.1, 0.1002, 2.235e-08), (4.1, -0.09988, -0.2), (4.1, -0.09988, 2.235e-08), (3.9, -0.09988, 2.235e-08), (-2.1, 0.1002, -0.2), (3.9, -0.09988, -0.2), (-2.1, 0.1002, 2.235e-08), (3.9, -1.5, 0.0), (3.9, 0.0, 1.5), (-0.1, -1.5, 0.0), (-0.1, 0.0, 1.5), (-0.1, 1.125, 1.125), (0.1, 0.0, 1.5), (0.1, -1.5, 0.0), (-0.1, -1.125, 1.125), (0.1, -1.125, 1.125), (0.1, 1.125, 1.125), (-0.1, 0.0, 1.3), (-0.1, 1.054, 0.9543), (0.1, 0.0, 1.3), (-0.1, -1.054, 0.9543), (0.1, -1.054, 0.9543), (0.1, 1.054, 0.9543), (-1.9, -1.5, 0.0), (-2.1, -1.125, 1.125), (-1.9, -1.125, 1.125), (-1.9, 1.125, 1.125), (-2.1, 0.0, 1.3), (-2.1, 1.054, 0.9543), (-1.9, 0.0, 1.3), (-2.1, -1.054, 0.9543), (-1.9, -1.054, 0.9543), (-1.9, 1.054, 0.9543), (-4.1, -1.3, 2.235e-08), (-3.9, -1.3, 2.235e-08), (-3.9, -1.3, -0.2), (-4.1, -1.3, -0.2), (-3.9, 1.3, 2.235e-08), (-4.1, 0.0, 1.5), (-3.9, 1.3, -0.2), (-4.1, 1.3, -0.2), (-3.9, 0.0, 1.5), (-4.1, 1.125, 1.125), (-4.1, 1.3, 2.235e-08), (-4.1, 1.5, 2.235e-08), (-3.9, 1.5, 2.235e-08), (-4.1, -1.5, 0.0), (-3.9, -0.09988, 2.235e-08), (-3.9, -0.09988, -0.2), (-3.9, 0.1002, 2.235e-08), (-3.9, 0.1002, -0.2), (-3.9, -1.5, 0.0), (-4.1, -1.125, 1.125), (-3.9, -1.125, 1.125), (-3.9, 1.125, 1.125), (-4.1, 0.0, 1.3), (-4.1, 1.054, 0.9543), (-3.9, 0.0, 1.3), (-4.1, -1.054, 0.9543), (-3.9, -1.054, 0.9543), (-3.9, 1.054, 0.9543), (3.9, 0.1002, 1.5), (3.9, 0.1002, 1.3), (4.1, 0.1002, 1.3), (4.1, 0.1002, 1.5), (4.1, -0.09988, 1.3), (4.1, -0.09988, 1.5), (3.9, -0.09988, 1.5), (3.9, -0.09988, 1.3), (-4.1, -0.09988, 1.3), (-4.1, -0.09988, 1.5), (-3.9, -0.09988, 1.5), (-3.9, -0.09988, 1.3), (-3.9, 0.1002, 1.5), (-3.9, 0.1002, 1.3), (-4.1, 0.1002, 1.3), (-4.1, 0.1002, 1.5), (4.1, -1.3, -0.7), (4.1, -1.5, -0.7), (4.1, 1.5, -0.7), (3.9, 1.5, -0.7), (3.9, -1.5, -0.7), (3.9, 1.3, -0.7), (4.1, 1.3, -0.7), (3.9, -1.3, -0.7), (-3.9, 1.5, -0.7), (-4.1, 1.5, -0.7), (-3.9, -1.3, -0.7), (-3.9, -1.5, -0.7), (-4.1, -1.3, -0.7), (-4.1, -1.5, -0.7), (-3.9, 1.3, -0.7), (-4.1, 1.3, -0.7)], [], [(40, 24, 22, 23), (73, 27, 21, 74), (140, 149, 136, 148, 146, 183, 182, 130, 143, 142, 129, 154, 152, 155, 132, 144, 145, 134, 186, 180), (16, 19, 38, 47), (168, 171, 165, 166, 162, 161, 159, 156), (13, 108, 104, 14), (16, 12, 15, 19), (94, 95, 97, 96), (64, 87, 86, 60), (93, 91, 80, 81), (43, 6, 59, 42), (102, 36, 58, 39), (131, 128, 138, 151, 150, 153, 147, 133, 137, 139, 181, 187, 135), (141, 147, 153, 128, 131, 184, 185), (140, 180, 181, 139), (120, 118, 34, 64, 60, 9, 126, 124, 127, 10, 91, 93, 35, 30, 121, 17), (102, 176, 173, 36), (8, 48, 45, 32, 33, 119, 11, 18, 29, 31, 99, 101, 28, 123, 122, 125), (30, 35, 31, 29), (73, 75, 61, 63, 71, 7, 20, 4, 65, 44, 41, 76, 40, 23, 37, 27), (34, 118, 33, 32), (47, 83, 82, 12, 16), (74, 79, 75, 73), (77, 24, 40, 76), (37, 23, 22, 25), (37, 25, 21, 27), (99, 145, 144, 101), (62, 108, 13, 84, 85), (81, 80, 38, 19, 15), (103, 26, 59, 6), (103, 39, 58, 26), (45, 48, 142, 143), (19, 106, 111, 16), (104, 108, 110, 109), (105, 107, 111, 106), (105, 109, 110, 107), (109, 105, 106, 19, 38, 113, 112, 115, 67, 104), (108, 104, 67, 62), (66, 3, 5, 2, 69, 53, 57, 79, 74, 21, 25, 22, 24, 77, 49, 46), (29, 18, 121, 30), (33, 118, 120, 119), (11, 17, 121, 18), (11, 119, 120, 17), (107, 110, 108, 62, 116, 114, 117, 47, 16, 111), (67, 86, 87, 14, 104), (42, 174, 175, 43), (43, 175, 177, 51, 92, 90, 50, 70, 68, 78, 89, 98, 100, 55, 179, 176, 102, 39, 103, 6), (139, 137, 149, 140), (141, 146, 148, 147), (133, 136, 149, 137), (133, 147, 148, 136), (168, 156, 157, 169), (41, 44, 85, 84), (61, 82, 83, 63), (57, 53, 90, 92), (49, 100, 98, 46), (158, 159, 161, 160), (163, 162, 166, 167), (164, 165, 171, 170), (141, 185, 183, 146), (42, 59, 26, 58, 36, 173, 172, 56, 96, 97, 88, 0, 72, 1, 54, 95, 94, 52, 178, 174)])
me_cube_004.materials.append(mat_material)
me_cube_004.use_remesh_preserve_volume = False
me_cube_004.use_remesh_preserve_attributes = False
me_cube_004.use_mirror_vertex_groups = False
me_cube_004.update()

# ---- objects
ob_model_1 = bpy.data.objects.new('Model_1', me_cube_003)
ob_model_2 = bpy.data.objects.new('Model_2', me_cube_002)
ob_model_source = bpy.data.objects.new('Model_Source', me_cube)
ob_skybox = bpy.data.objects.new('Skybox', me_cube_004)

# ---- transforms, parenting, visibility, modifiers, constraints
ob_model_1.location = (0.0, 0.0, 0.0)
ob_model_1.lock_rotations_4d = False
ob_model_1.empty_display_type = 'ARROWS'
ob_model_1.lineart.crease_threshold = 0.0
ob_model_2.location = (0.0, 0.0, 0.0)
ob_model_2.lock_rotations_4d = False
ob_model_2.empty_display_type = 'ARROWS'
ob_model_2.lineart.crease_threshold = 0.0
ob_model_source.location = (0.0, 0.0, 0.0)
ob_model_source.lock_rotations_4d = False
ob_model_source.empty_display_type = 'ARROWS'
ob_model_source.lineart.crease_threshold = 0.0
ob_skybox.location = (0.0, 0.0, 0.0)
ob_skybox.lock_rotations_4d = False
ob_skybox.empty_display_type = 'ARROWS'
ob_skybox.lineart.crease_threshold = 0.0

# ---- collection membership
col_collection_2.objects.link(ob_model_1)
col_collection_3.objects.link(ob_model_2)
col_collection_6.objects.link(ob_model_source)
col_collection_11.objects.link(ob_skybox)

# ---- scene / render settings (as saved in the file)
scene.frame_start = 1; scene.frame_end = 250; scene.frame_set(1)
scene.render.engine = 'BLENDER_EEVEE_NEXT'
scene.render.resolution_percentage = 50
scene.render.dither_intensity = 0.0
scene.cycles.use_denoising = False
scene.cycles.samples = 128
scene.cycles.sampling_pattern = 'TABULATED_SOBOL'
scene.cycles.use_adaptive_sampling = False
scene.cycles.use_light_tree = False
scene.cycles.blur_glossy = 0.0
scene.cycles.sample_clamp_indirect = 0.0
scene.view_settings.view_transform = 'Standard'
bpy.context.view_layer.update()

# ---- added for rendering (the .blend has no active camera and no usable light): camera, sun
cam_auto = bpy.data.cameras.new('AutoCamera')
cam_auto.lens = 50.0
cam_auto.sensor_width = 36.0
cam_auto.clip_end = 1000.0
ob_auto_camera = bpy.data.objects.new('AutoCamera', cam_auto)
scene.collection.objects.link(ob_auto_camera)
ob_auto_camera.location = (8.33113, -9.99736, 7.06491)
ob_auto_camera.rotation_euler = (1.09748, -7.21219e-08, 0.694738)
scene.camera = ob_auto_camera
light_auto_sun = bpy.data.lights.new('AutoSun', 'SUN')
light_auto_sun.energy = 3.0
light_auto_sun.angle = 0.0523599
ob_auto_sun = bpy.data.objects.new('AutoSun', light_auto_sun)
scene.collection.objects.link(ob_auto_sun)
ob_auto_sun.rotation_euler = (0.872665, 0.174533, 0.523599)
bpy.context.view_layer.update()
